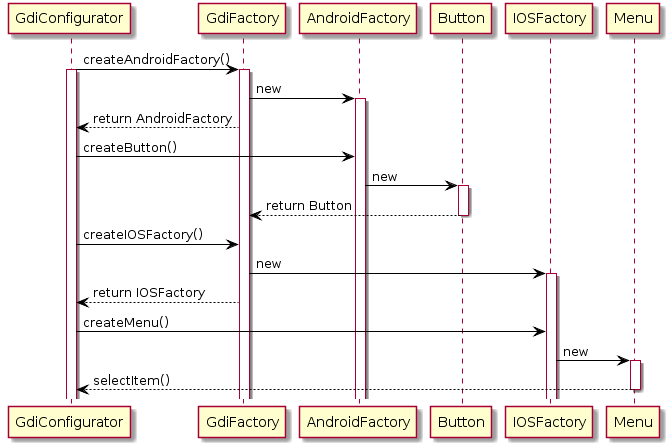

The diagram above was rendered by PlantUML. Its source (embedded in the PNG):
@startuml abstract-factory-go-sequence
  skinparam class {
	BackgroundColor White
	ArrowColor Black
	BorderColor Black
	
}
GdiConfigurator -> GdiFactory: createAndroidFactory()
activate GdiConfigurator
activate GdiFactory

GdiFactory -> AndroidFactory: new
activate AndroidFactory

GdiConfigurator <-- GdiFactory: return AndroidFactory
GdiConfigurator -> AndroidFactory: createButton()
AndroidFactory -> Button: new
activate Button
GdiFactory <-- Button: return Button
deactivate Button

GdiConfigurator -> GdiFactory: createIOSFactory()
GdiFactory -> IOSFactory: new
activate IOSFactory
GdiConfigurator <-- GdiFactory: return IOSFactory
GdiConfigurator -> IOSFactory: createMenu()

IOSFactory -> Menu: new
activate Menu
GdiConfigurator <-- Menu: selectItem()
deactivate Menu


@enduml